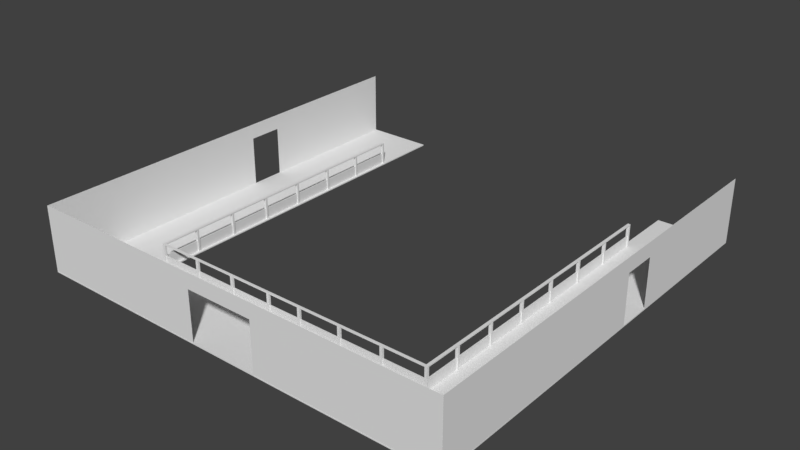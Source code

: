 # Source: Hall3F_BaseMesh_0.1.blend  (saved by Blender 2.78.0; exported with 4.5.12 LTS)
import bpy
from mathutils import Matrix  # noqa: F401  (used for matrix-valued properties, if any)

bpy.ops.wm.read_factory_settings(use_empty=True)
scene = bpy.context.scene
scene.name = 'Scene'

# ---- collections
col_collection_1 = bpy.data.collections.new('Collection 1'); scene.collection.children.link(col_collection_1)

# ---- materials (node trees are filled in below, after node groups)
mat_handrail3f_material = bpy.data.materials.new('Handrail3F_Material')
mat_handrail3f_material.alpha_threshold = 0.0
mat_handrail3f_material.use_transparent_shadow = False
mat_handrail3f_material.roughness = 0.5
mat_stairs3f_material = bpy.data.materials.new('Stairs3F_Material')
mat_stairs3f_material.alpha_threshold = 0.0
mat_stairs3f_material.use_transparent_shadow = False
mat_stairs3f_material.roughness = 0.5
mat_hall3fwallb_material = bpy.data.materials.new('Hall3FWallB_Material')
mat_hall3fwallb_material.alpha_threshold = 0.0
mat_hall3fwallb_material.use_transparent_shadow = False
mat_hall3fwallb_material.roughness = 0.5
mat_hall3fwallc_material = bpy.data.materials.new('Hall3FWallC_Material')
mat_hall3fwallc_material.alpha_threshold = 0.0
mat_hall3fwallc_material.use_transparent_shadow = False
mat_hall3fwallc_material.roughness = 0.5
mat_hall3fwalla_material = bpy.data.materials.new('Hall3FWallA_Material')
mat_hall3fwalla_material.alpha_threshold = 0.0
mat_hall3fwalla_material.use_transparent_shadow = False
mat_hall3fwalla_material.roughness = 0.5

# ---- material node trees

# ---- world
world_world = bpy.data.worlds.new('World'); scene.world = world_world
world_world.color = (0.05088, 0.05088, 0.05088)
world_world.use_sun_shadow = False
world_world.sun_shadow_jitter_overblur = 0.0
world_world.cycles.sampling_method = 'MANUAL'

# ---- meshes
me_plane_000 = bpy.data.meshes.new('Plane.000')
me_plane_000.from_pydata([(-6.95, -1.15, 3.05), (-6.825, -1.15, 3.05), (-6.95, -1.05, 3.05), (-6.825, -1.05, 3.05), (-6.95, -1.05, 4.05), (-6.95, -1.15, 4.05), (-6.825, -1.05, 4.05), (-6.825, -1.15, 4.05), (-6.95, -1.05, 4.1), (-6.95, -1.15, 4.1), (-6.825, -1.05, 4.1), (-6.825, -1.15, 4.1), (-6.825, -3.05, 3.05), (-6.95, -3.05, 3.05), (-6.825, -3.15, 3.05), (-6.95, -3.15, 3.05), (-6.825, -3.15, 4.05), (-6.825, -3.05, 4.05), (-6.95, -3.15, 4.05), (-6.95, -3.05, 4.05), (-6.825, -3.15, 4.1), (-6.825, -3.05, 4.1), (-6.95, -3.15, 4.1), (-6.95, -3.05, 4.1), (-6.867, -3.05, 3.05), (-6.908, -3.05, 3.05), (-6.867, -3.15, 3.05), (-6.908, -3.15, 3.05), (-6.867, -3.05, 4.05), (-6.908, -3.05, 4.05), (-6.867, -3.15, 4.05), (-2.775, -14.86, 3.55), (-2.9, -14.79, 4.1), (-6.908, -1.15, 3.05), (-6.867, -1.15, 3.05), (-2.775, -14.82, 3.55), (-6.908, -1.15, 4.05), (-6.867, -1.15, 4.05), (-2.9, -14.82, 3.05), (-2.9, -14.89, 4.1), (-2.9, -14.86, 3.05), (-6.825, -3.15, 3.55), (-6.95, -3.05, 3.55), (-6.825, -3.05, 3.55), (-6.867, -3.05, 3.55), (-6.908, -3.05, 3.55), (-6.95, -1.05, 3.55), (-6.825, -1.05, 3.55), (-6.825, -1.15, 3.55), (-6.95, -1.15, 3.55), (-6.908, -1.15, 3.55), (-6.867, -1.15, 3.55), (-2.9, -14.82, 4.05), (-4.8, -14.82, 3.55), (-4.8, -14.86, 3.55), (-2.775, -14.82, 4.05), (-2.775, -14.86, 4.05), (-4.8, -14.86, 4.05), (-4.8, -14.82, 4.05), (-4.8, -14.89, 3.55), (-4.925, -14.89, 3.55), (-6.825, -5.05, 3.05), (-6.95, -5.05, 3.05), (-6.825, -5.05, 4.05), (-6.95, -5.05, 4.05), (-6.825, -5.05, 4.1), (-6.95, -5.05, 4.1), (-6.867, -5.05, 3.05), (-6.908, -5.05, 3.05), (-6.867, -5.05, 4.05), (-6.908, -5.05, 4.05), (-4.8, -14.82, 3.05), (-4.8, -14.86, 3.05), (-6.908, -3.15, 4.05), (-2.9, -14.82, 3.55), (-6.95, -5.05, 3.55), (-6.825, -5.05, 3.55), (-6.867, -5.05, 3.55), (-6.908, -5.05, 3.55), (-6.95, -3.15, 3.55), (-6.908, -3.15, 3.55), (-6.867, -3.15, 3.55), (-4.925, -14.79, 4.1), (-4.8, -14.79, 4.1), (-4.8, -14.79, 4.05), (-4.925, -14.79, 3.05), (-4.8, -14.79, 3.05), (-6.95, -5.15, 3.05), (-6.825, -5.15, 3.05), (-6.95, -5.15, 4.05), (-6.825, -5.15, 4.05), (-6.95, -5.15, 4.1), (-6.825, -5.15, 4.1), (-6.825, -7.05, 3.05), (-6.95, -7.05, 3.05), (-6.825, -7.05, 4.05), (-6.95, -7.05, 4.05), (-6.825, -7.05, 4.1), (-6.95, -7.05, 4.1), (-6.867, -7.05, 3.05), (-6.908, -7.05, 3.05), (-6.867, -7.05, 4.05), (-6.908, -7.05, 4.05), (-4.925, -14.79, 4.05), (-6.908, -5.15, 3.05), (-6.867, -5.15, 3.05), (-6.908, -5.15, 4.05), (-6.867, -5.15, 4.05), (-4.925, -14.89, 4.05), (-6.95, -7.05, 3.55), (-6.825, -7.05, 3.55), (-6.867, -7.05, 3.55), (-6.908, -7.05, 3.55), (-6.825, -5.15, 3.55), (-6.95, -5.15, 3.55), (-6.908, -5.15, 3.55), (-6.867, -5.15, 3.55), (-6.95, -7.15, 3.05), (-6.825, -7.15, 3.05), (-6.95, -7.15, 4.05), (-6.825, -7.15, 4.05), (-6.95, -7.15, 4.1), (-6.825, -7.15, 4.1), (-6.825, -9.05, 3.05), (-6.95, -9.05, 3.05), (-6.825, -9.05, 4.05), (-6.95, -9.05, 4.05), (-6.825, -9.05, 4.1), (-6.95, -9.05, 4.1), (-6.867, -9.05, 3.05), (-6.908, -9.05, 3.05), (-6.867, -9.05, 4.05), (-6.908, -9.05, 4.05), (-4.925, -14.86, 4.05), (-6.908, -7.15, 3.05), (-6.867, -7.15, 3.05), (-6.908, -7.15, 4.05), (-6.867, -7.15, 4.05), (-4.925, -14.82, 4.05), (-6.95, -9.05, 3.55), (-6.825, -9.05, 3.55), (-6.867, -9.05, 3.55), (-6.908, -9.05, 3.55), (-6.825, -7.15, 3.55), (-6.95, -7.15, 3.55), (-6.908, -7.15, 3.55), (-6.867, -7.15, 3.55), (-6.95, -9.15, 3.05), (-6.825, -9.15, 3.05), (-6.95, -9.15, 4.05), (-6.825, -9.15, 4.05), (-6.95, -9.15, 4.1), (-6.825, -9.15, 4.1), (-6.825, -11.05, 3.05), (-6.95, -11.05, 3.05), (-6.825, -11.05, 4.05), (-6.95, -11.05, 4.05), (-6.825, -11.05, 4.1), (-6.95, -11.05, 4.1), (-6.867, -11.05, 3.05), (-6.908, -11.05, 3.05), (-6.867, -11.05, 4.05), (-6.908, -11.05, 4.05), (-4.925, -14.86, 3.05), (-4.925, -14.86, 3.55), (-6.908, -9.15, 3.05), (-6.867, -9.15, 3.05), (-6.908, -9.15, 4.05), (-6.867, -9.15, 4.05), (-4.925, -14.82, 3.05), (-6.95, -11.05, 3.55), (-6.825, -11.05, 3.55), (-6.867, -11.05, 3.55), (-6.908, -11.05, 3.55), (-6.825, -9.15, 3.55), (-6.95, -9.15, 3.55), (-6.908, -9.15, 3.55), (-6.867, -9.15, 3.55), (-6.95, -11.15, 3.05), (-6.825, -11.15, 3.05), (-6.95, -11.15, 4.05), (-6.825, -11.15, 4.05), (-6.95, -11.15, 4.1), (-6.825, -11.15, 4.1), (-6.825, -13.05, 3.05), (-6.95, -13.05, 3.05), (-6.825, -13.05, 4.05), (-6.95, -13.05, 4.05), (-6.825, -13.05, 4.1), (-6.95, -13.05, 4.1), (-6.867, -13.05, 3.05), (-6.908, -13.05, 3.05), (-6.867, -13.05, 4.05), (-6.908, -13.05, 4.05), (-6.825, -14.86, 3.05), (-6.825, -14.82, 3.05), (-6.908, -11.15, 3.05), (-6.867, -11.15, 3.05), (-6.908, -11.15, 4.05), (-6.867, -11.15, 4.05), (-6.95, -13.05, 3.55), (-6.825, -13.05, 3.55), (-6.867, -13.05, 3.55), (-6.908, -13.05, 3.55), (-6.825, -11.15, 3.55), (-6.95, -11.15, 3.55), (-6.908, -11.15, 3.55), (-6.867, -11.15, 3.55), (-6.95, -14.89, 3.55), (-6.825, -14.89, 3.55), (-6.825, -14.82, 4.05), (-6.825, -14.86, 4.05), (-6.95, -13.15, 3.05), (-6.825, -13.15, 3.05), (-6.95, -13.15, 4.05), (-6.825, -13.15, 4.05), (-6.95, -13.15, 4.1), (-6.825, -13.15, 4.1), (-6.825, -14.79, 3.05), (-6.95, -14.79, 3.05), (-6.825, -14.79, 4.05), (-6.95, -14.79, 4.05), (-6.825, -14.79, 4.1), (-6.95, -14.79, 4.1), (-6.867, -14.79, 3.05), (-6.908, -14.79, 3.05), (-6.867, -14.79, 4.05), (-6.908, -14.79, 4.05), (-6.825, -14.86, 3.55), (-6.825, -14.82, 3.55), (-6.908, -13.15, 3.05), (-6.867, -13.15, 3.05), (-6.908, -13.15, 4.05), (-6.867, -13.15, 4.05), (-6.95, -14.79, 3.55), (-6.825, -14.79, 3.55), (-6.867, -14.79, 3.55), (-6.908, -14.79, 3.55), (-6.825, -13.15, 3.55), (-6.95, -13.15, 3.55), (-6.908, -13.15, 3.55), (-6.867, -13.15, 3.55), (-6.825, -14.89, 4.1), (-6.95, -14.89, 4.1), (-6.825, -14.89, 4.05), (-6.95, -14.89, 4.05), (-6.825, -14.89, 3.05), (-6.95, -14.89, 3.05), (-4.925, -14.82, 3.55), (-4.925, -14.79, 3.55), (-4.8, -14.79, 3.55), (-4.8, -14.89, 4.1), (-4.925, -14.89, 4.1), (-4.8, -14.89, 4.05), (-4.8, -14.89, 3.05), (-4.925, -14.89, 3.05), (-2.9, -14.89, 3.55), (-2.775, -14.86, 3.05), (-2.775, -14.79, 4.1), (-2.9, -14.79, 3.05), (-2.775, -14.79, 3.05), (-2.9, -14.79, 4.05), (-2.9, -14.89, 4.05), (-2.9, -14.86, 4.05), (-0.875, -14.82, 4.05), (-0.875, -14.86, 3.05), (-0.875, -14.89, 4.1), (-2.9, -14.86, 3.55), (-0.875, -14.82, 3.05), (-2.9, -14.79, 3.55), (-2.775, -14.79, 3.55), (-0.875, -14.79, 4.1), (-2.775, -14.89, 4.05), (-2.775, -14.89, 3.05), (-2.9, -14.89, 3.05), (-2.775, -14.89, 3.55), (-2.775, -14.82, 3.05), (-0.875, -14.82, 3.55), (-2.775, -14.79, 4.05), (-2.775, -14.89, 4.1), (-0.875, -14.89, 3.55), (-0.875, -14.79, 3.05), (-0.875, -14.79, 4.05), (-0.875, -14.89, 4.05), (-0.875, -14.86, 4.05), (-0.875, -14.86, 3.55), (-0.875, -14.79, 3.55), (-0.875, -14.89, 3.05), (-0.75, -14.86, 3.55), (-0.75, -14.82, 3.55), (0.0, -14.82, 4.05), (0.0, -14.86, 3.05), (0.0, -14.89, 4.1), (0.0, -14.82, 3.05), (0.0, -14.79, 4.1), (-0.75, -14.86, 4.05), (-0.75, -14.82, 4.05), (-0.75, -14.89, 3.55), (-0.75, -14.82, 3.05), (-0.75, -14.86, 3.05), (0.0, -14.82, 3.55), (-0.75, -14.79, 4.1), (-0.75, -14.79, 4.05), (-0.75, -14.79, 3.05), (-0.75, -14.79, 3.55), (-0.75, -14.89, 4.1), (-0.75, -14.89, 4.05), (-0.75, -14.89, 3.05), (0.0, -14.79, 4.05), (0.0, -14.89, 4.05), (0.0, -14.86, 4.05), (0.0, -14.86, 3.55)], [], [(283, 306, 305, 266), (21, 11, 9, 23), (51, 48, 7, 37), (48, 47, 6, 7), (57, 58, 52, 263), (1, 3, 47, 48), (46, 49, 5, 4), (5, 9, 8, 4), (31, 257, 265, 285), (81, 41, 16, 30), (13, 15, 79, 42), (45, 42, 19, 29), (41, 43, 17, 16), (17, 21, 20, 16), (73, 30, 16, 20, 22, 18), (56, 55, 264, 284), (43, 44, 28, 17), (44, 45, 29, 28), (79, 80, 73, 18), (80, 81, 30, 73), (19, 18, 22, 23), (42, 79, 18, 19), (4, 6, 47, 46), (49, 50, 36, 5), (50, 51, 37, 36), (54, 72, 40, 267), (260, 259, 269, 270), (7, 6, 10, 11), (21, 23, 22, 20), (37, 28, 29, 36), (36, 29, 19, 5), (5, 19, 23, 9), (3, 2, 46, 47), (83, 251, 39, 32), (262, 256, 275, 272), (11, 21, 17, 7), (7, 17, 28, 37), (27, 26, 81, 80), (15, 27, 80, 79), (44, 51, 50, 45), (12, 24, 44, 43), (8, 10, 6, 4), (25, 13, 42, 45), (26, 14, 41, 81), (53, 54, 267, 74), (24, 34, 51, 44), (0, 33, 50, 49), (84, 83, 32, 261), (34, 1, 48, 51), (2, 0, 49, 46), (9, 11, 10, 8), (45, 50, 33, 25), (195, 229, 248, 169), (114, 89, 64, 75), (78, 75, 64, 70), (91, 92, 65, 66), (76, 77, 69, 63), (77, 78, 70, 69), (89, 91, 66, 64), (253, 57, 263, 262), (222, 223, 243, 242), (194, 228, 209, 246), (108, 60, 59, 253), (30, 69, 70, 73), (73, 70, 64, 18), (18, 64, 66, 22), (66, 65, 20, 22), (252, 108, 253, 251), (86, 85, 249, 250), (20, 65, 63, 16), (16, 63, 69, 30), (77, 81, 80, 78), (61, 67, 77, 76), (163, 255, 60, 164), (68, 62, 75, 78), (67, 26, 81, 77), (209, 208, 247, 246), (85, 169, 248, 249), (228, 194, 163, 164), (78, 80, 27, 68), (250, 84, 58, 53), (83, 84, 103, 82), (250, 249, 103, 84), (90, 63, 65, 92), (113, 76, 63, 90), (88, 61, 76, 113), (87, 114, 75, 62), (244, 211, 133, 108), (209, 244, 245, 208), (234, 208, 245, 221), (228, 211, 244, 209), (229, 228, 164, 248), (116, 113, 90, 107), (122, 97, 98, 121), (112, 109, 96, 102), (245, 243, 223, 221), (110, 111, 101, 95), (111, 112, 102, 101), (40, 274, 256, 267), (114, 115, 106, 89), (115, 116, 107, 106), (107, 101, 102, 106), (106, 102, 96, 89), (89, 96, 98, 91), (98, 97, 92, 91), (210, 220, 103, 138), (92, 97, 95, 90), (90, 95, 101, 107), (111, 116, 115, 112), (93, 99, 111, 110), (100, 94, 109, 112), (99, 105, 116, 111), (87, 104, 115, 114), (105, 88, 113, 116), (112, 115, 104, 100), (82, 252, 251, 83), (143, 110, 95, 120), (94, 117, 144, 109), (144, 119, 96, 109), (119, 121, 98, 96), (120, 95, 97, 122), (146, 143, 120, 137), (151, 152, 127, 128), (142, 139, 126, 132), (175, 149, 126, 139), (140, 141, 131, 125), (141, 142, 132, 131), (229, 210, 211, 228), (149, 151, 128, 126), (144, 145, 136, 119), (145, 146, 137, 136), (137, 131, 132, 136), (136, 132, 126, 119), (119, 126, 128, 121), (128, 127, 122, 121), (164, 60, 108, 133), (222, 242, 252, 82), (122, 127, 125, 120), (120, 125, 131, 137), (141, 146, 145, 142), (123, 129, 141, 140), (147, 175, 139, 124), (130, 124, 139, 142), (129, 135, 146, 141), (117, 134, 145, 144), (135, 118, 143, 146), (142, 145, 134, 130), (59, 60, 255, 254), (148, 123, 140, 174), (150, 125, 127, 152), (174, 140, 125, 150), (86, 250, 53, 71), (118, 93, 110, 143), (177, 174, 150, 168), (194, 195, 169, 163), (173, 170, 156, 162), (53, 58, 57, 54), (171, 172, 161, 155), (172, 173, 162, 161), (180, 182, 158, 156), (205, 180, 156, 170), (175, 176, 167, 149), (176, 177, 168, 167), (168, 161, 162, 167), (167, 162, 156, 149), (149, 156, 158, 151), (158, 157, 152, 151), (211, 210, 138, 133), (152, 157, 155, 150), (150, 155, 161, 168), (172, 177, 176, 173), (153, 159, 172, 171), (217, 188, 189, 216), (160, 154, 170, 173), (159, 166, 177, 172), (147, 165, 176, 175), (166, 148, 174, 177), (173, 176, 165, 160), (249, 248, 138, 103), (218, 235, 229, 195), (181, 155, 157, 183), (204, 171, 155, 181), (154, 178, 205, 170), (207, 204, 181, 199), (219, 247, 208, 234), (203, 200, 187, 193), (54, 57, 253, 59), (201, 202, 192, 186), (202, 203, 193, 192), (215, 186, 188, 217), (248, 164, 133, 138), (205, 206, 198, 180), (206, 207, 199, 198), (199, 192, 193, 198), (198, 193, 187, 180), (180, 187, 189, 182), (189, 188, 183, 182), (242, 244, 108, 252), (71, 53, 74, 38), (183, 188, 186, 181), (181, 186, 192, 199), (202, 207, 206, 203), (184, 190, 202, 201), (214, 216, 189, 187), (191, 185, 200, 203), (190, 197, 207, 202), (178, 196, 206, 205), (197, 179, 204, 207), (203, 206, 196, 191), (183, 157, 158, 182), (220, 222, 82, 103), (238, 201, 186, 215), (239, 214, 187, 200), (213, 184, 201, 238), (185, 212, 239, 200), (179, 153, 171, 204), (241, 238, 215, 233), (237, 234, 221, 227), (235, 236, 226, 220), (236, 237, 227, 226), (239, 240, 232, 214), (240, 241, 233, 232), (233, 226, 227, 232), (232, 227, 221, 214), (214, 221, 223, 216), (223, 222, 217, 216), (217, 222, 220, 215), (215, 220, 226, 233), (236, 241, 240, 237), (218, 224, 236, 235), (225, 219, 234, 237), (224, 231, 241, 236), (212, 230, 240, 239), (231, 213, 238, 241), (237, 240, 230, 225), (72, 54, 59, 254), (243, 245, 244, 242), (235, 220, 210, 229), (14, 12, 43, 41), (58, 84, 261, 52), (72, 71, 38, 40), (251, 253, 262, 39), (259, 38, 74, 269), (270, 278, 55, 35), (258, 32, 39, 279), (258, 279, 266, 271), (267, 256, 262, 263), (275, 256, 274, 273), (260, 270, 35, 276), (35, 55, 56, 31), (269, 74, 52, 261), (304, 286, 282, 302), (258, 278, 261, 32), (31, 56, 272, 275), (74, 267, 263, 52), (257, 31, 275, 273), (297, 306, 283, 280), (35, 31, 285, 277), (262, 272, 279, 39), (278, 258, 271, 282), (272, 56, 284, 283), (265, 287, 280, 285), (276, 35, 277, 268), (55, 278, 282, 264), (257, 276, 268, 265), (279, 272, 283, 266), (281, 268, 277, 286), (303, 281, 286, 304), (285, 280, 283, 284), (271, 266, 305, 301), (286, 277, 264, 282), (301, 302, 282, 271), (277, 285, 284, 264), (297, 280, 287, 307), (288, 299, 291, 311), (295, 296, 290, 310), (305, 292, 294, 301), (289, 288, 311, 300), (302, 301, 294, 308), (306, 295, 310, 309), (304, 302, 296, 289), (270, 269, 261, 278), (303, 304, 289, 298), (289, 296, 295, 288), (288, 295, 306, 297), (298, 289, 300, 293), (299, 288, 297, 307), (296, 302, 308, 290), (299, 298, 293, 291), (305, 306, 309, 292)])
_uv = me_plane_000.uv_layers.new(name='UVMap')
_uv.uv.foreach_set('vector', [0.2748, 0.5279, 0.9656, 0.9412, 0.9656, 0.9434, 0.2754, 0.5279, 0.2768, 0.5279, 0.2763, 0.5279, 0.2768, 0.5279, 0.2763, 0.5279, 0.9674, 0.9193, 0.9656, 0.9193, 0.9656, 0.9412, 0.9674, 0.9412, 0.256, 0.5279, 0.256, 0.5302, 0.2502, 0.5302, 0.2502, 0.5279, 0.2584, 0.5279, 0.2666, 0.5279, 0.2666, 0.5279, 0.2584, 0.5279, 0.2617, 0.5279, 0.2617, 0.5302, 0.256, 0.5302, 0.256, 0.5279, 0.269, 0.5302, 0.269, 0.5279, 0.2748, 0.5279, 0.2748, 0.5302, 0.2748, 0.5279, 0.2754, 0.5279, 0.2754, 0.5302, 0.2748, 0.5302, 0.2603, 0.5279, 0.2622, 0.5279, 0.2622, 0.5279, 0.2603, 0.5279, 0.9692, 0.6634, 0.971, 0.6634, 0.971, 0.6853, 0.9692, 0.6853, 0.2617, 0.5279, 0.2617, 0.5302, 0.256, 0.5302, 0.256, 0.5279, 0.9674, 0.9193, 0.9656, 0.9193, 0.9656, 0.9412, 0.9674, 0.9412, 0.269, 0.5302, 0.269, 0.5279, 0.2748, 0.5279, 0.2748, 0.5302, 0.2748, 0.5279, 0.2754, 0.5279, 0.2754, 0.5302, 0.2748, 0.5302, 0.9674, 0.6853, 0.9692, 0.6853, 0.971, 0.6853, 0.971, 0.6875, 0.9656, 0.6875, 0.9656, 0.6853, 0.2584, 0.5279, 0.2666, 0.5279, 0.2666, 0.5279, 0.2584, 0.5279, 0.971, 0.9193, 0.9692, 0.9193, 0.9692, 0.9412, 0.971, 0.9412, 0.9692, 0.9193, 0.9674, 0.9193, 0.9674, 0.9412, 0.9692, 0.9412, 0.9656, 0.6634, 0.9674, 0.6634, 0.9674, 0.6853, 0.9656, 0.6853, 0.9674, 0.6634, 0.9692, 0.6634, 0.9692, 0.6853, 0.9674, 0.6853, 0.9656, 0.9412, 0.9656, 0.6853, 0.2768, 0.5302, 0.9656, 0.9434, 0.256, 0.5279, 0.256, 0.5302, 0.2502, 0.5302, 0.2502, 0.5279, 0.971, 0.6853, 0.9656, 0.6853, 0.9656, 0.6634, 0.971, 0.6634, 0.971, 0.9193, 0.9692, 0.9193, 0.9692, 0.9412, 0.971, 0.9412, 0.9692, 0.9193, 0.9674, 0.9193, 0.9674, 0.9412, 0.9692, 0.9412, 0.2603, 0.5279, 0.2622, 0.5279, 0.2622, 0.5279, 0.2603, 0.5279, 0.971, 0.8974, 0.9656, 0.8974, 0.9656, 0.9193, 0.971, 0.9193, 0.9656, 0.9412, 0.9656, 0.6853, 0.2768, 0.5302, 0.9656, 0.9434, 0.2754, 0.5279, 0.2768, 0.5279, 0.2768, 0.5302, 0.2754, 0.5302, 0.9692, 0.9412, 0.9674, 0.9412, 0.9692, 0.9412, 0.9674, 0.9412, 0.9674, 0.9412, 0.9656, 0.9412, 0.971, 0.9412, 0.9692, 0.9412, 0.9656, 0.9412, 0.9656, 0.9434, 0.2754, 0.5279, 0.2748, 0.5279, 0.9656, 0.6415, 0.971, 0.6415, 0.971, 0.6634, 0.9656, 0.6634, 0.2754, 0.5279, 0.2768, 0.5279, 0.2768, 0.5279, 0.2754, 0.5279, 0.971, 0.9412, 0.971, 0.9193, 0.9656, 0.9193, 0.9656, 0.9412, 0.2754, 0.5279, 0.2748, 0.5279, 0.9656, 0.9412, 0.9656, 0.9434, 0.971, 0.9412, 0.9692, 0.9412, 0.9674, 0.9412, 0.9656, 0.9412, 0.9674, 0.6415, 0.9692, 0.6415, 0.9692, 0.6634, 0.9674, 0.6634, 0.9656, 0.6415, 0.9674, 0.6415, 0.9674, 0.6634, 0.9656, 0.6634, 0.9674, 0.9193, 0.9692, 0.9193, 0.9674, 0.9193, 0.9692, 0.9193, 0.971, 0.8974, 0.9692, 0.8974, 0.9692, 0.9193, 0.971, 0.9193, 0.971, 0.6875, 0.9656, 0.6875, 0.9656, 0.6853, 0.971, 0.6853, 0.9674, 0.8974, 0.9656, 0.8974, 0.9656, 0.9193, 0.9674, 0.9193, 0.9692, 0.6415, 0.971, 0.6415, 0.971, 0.6634, 0.9692, 0.6634, 0.2646, 0.5279, 0.2603, 0.5279, 0.2603, 0.5279, 0.2646, 0.5279, 0.9674, 0.8974, 0.9674, 0.9193, 0.9692, 0.9193, 0.9692, 0.8974, 0.971, 0.8974, 0.9692, 0.8974, 0.9692, 0.9193, 0.971, 0.9193, 0.9656, 0.9412, 0.971, 0.9412, 0.971, 0.9412, 0.9656, 0.9412, 0.9674, 0.8974, 0.9656, 0.8974, 0.9656, 0.9193, 0.9674, 0.9193, 0.2632, 0.5302, 0.2632, 0.5279, 0.269, 0.5279, 0.269, 0.5302, 0.2754, 0.5279, 0.2768, 0.5279, 0.2768, 0.5302, 0.2754, 0.5302, 0.9692, 0.9193, 0.9692, 0.8974, 0.9674, 0.8974, 0.9674, 0.9193, 0.2627, 0.5279, 0.2646, 0.5279, 0.2646, 0.5279, 0.2627, 0.5279, 0.269, 0.5279, 0.2748, 0.5279, 0.2502, 0.5279, 0.256, 0.5279, 0.9674, 0.9193, 0.9656, 0.9193, 0.9656, 0.9412, 0.9674, 0.9412, 0.2754, 0.5279, 0.2768, 0.5279, 0.2754, 0.5279, 0.2768, 0.5279, 0.971, 0.9193, 0.9692, 0.9193, 0.9692, 0.9412, 0.971, 0.9412, 0.9692, 0.9193, 0.9674, 0.9193, 0.9674, 0.9412, 0.9692, 0.9412, 0.2748, 0.5279, 0.2754, 0.5279, 0.9656, 0.9434, 0.9656, 0.9412, 0.2502, 0.5279, 0.2584, 0.5279, 0.2584, 0.5279, 0.2502, 0.5279, 0.2754, 0.5279, 0.2768, 0.5279, 0.2754, 0.5279, 0.2768, 0.5279, 0.2622, 0.5279, 0.2603, 0.5279, 0.256, 0.5279, 0.2617, 0.5279, 0.971, 0.9412, 0.971, 0.9193, 0.9656, 0.9193, 0.9656, 0.9412, 0.9692, 0.9412, 0.9674, 0.9412, 0.9692, 0.9412, 0.9674, 0.9412, 0.9674, 0.9412, 0.9656, 0.9412, 0.971, 0.9412, 0.9692, 0.9412, 0.9656, 0.9412, 0.9656, 0.9434, 0.2754, 0.5279, 0.2748, 0.5279, 0.2763, 0.5279, 0.2768, 0.5279, 0.2763, 0.5279, 0.2768, 0.5279, 0.2754, 0.5279, 0.2748, 0.5279, 0.9656, 0.9412, 0.9656, 0.9434, 0.971, 0.8974, 0.9656, 0.8974, 0.9656, 0.9193, 0.971, 0.9193, 0.2754, 0.5279, 0.2748, 0.5279, 0.9656, 0.9412, 0.9656, 0.9434, 0.971, 0.9412, 0.9692, 0.9412, 0.9674, 0.9412, 0.9656, 0.9412, 0.9674, 0.9193, 0.9692, 0.9193, 0.9674, 0.9193, 0.9692, 0.9193, 0.971, 0.8974, 0.9692, 0.8974, 0.9692, 0.9193, 0.971, 0.9193, 0.2627, 0.5279, 0.2632, 0.5279, 0.269, 0.5279, 0.2646, 0.5279, 0.9674, 0.8974, 0.9656, 0.8974, 0.9656, 0.9193, 0.9674, 0.9193, 0.9674, 0.8974, 0.9674, 0.9193, 0.9692, 0.9193, 0.9692, 0.8974, 0.9656, 0.9193, 0.971, 0.9193, 0.971, 0.8974, 0.9656, 0.8974, 0.2617, 0.5279, 0.2622, 0.5279, 0.2603, 0.5279, 0.256, 0.5279, 0.2603, 0.5279, 0.2622, 0.5279, 0.2622, 0.5279, 0.2603, 0.5279, 0.9692, 0.9193, 0.9692, 0.8974, 0.9674, 0.8974, 0.9674, 0.9193, 0.269, 0.5279, 0.2748, 0.5279, 0.2666, 0.5279, 0.2646, 0.5279, 0.971, 0.9412, 0.9656, 0.9412, 0.2768, 0.5279, 0.2754, 0.5279, 0.971, 0.9193, 0.9656, 0.9193, 0.9656, 0.9412, 0.971, 0.9412, 0.9656, 0.9412, 0.2748, 0.5279, 0.2754, 0.5279, 0.9656, 0.9434, 0.256, 0.5279, 0.269, 0.5279, 0.2748, 0.5279, 0.2502, 0.5279, 0.2617, 0.5279, 0.2632, 0.5279, 0.269, 0.5279, 0.256, 0.5279, 0.2632, 0.5279, 0.269, 0.5279, 0.256, 0.5279, 0.2617, 0.5279, 0.2502, 0.5279, 0.2584, 0.5279, 0.2584, 0.5279, 0.2502, 0.5279, 0.9656, 0.9193, 0.9656, 0.9412, 0.971, 0.9412, 0.971, 0.9193, 0.256, 0.5279, 0.269, 0.5279, 0.2748, 0.5279, 0.2502, 0.5279, 0.2603, 0.5279, 0.2584, 0.5279, 0.2502, 0.5279, 0.256, 0.5279, 0.2646, 0.5279, 0.2603, 0.5279, 0.2603, 0.5279, 0.2646, 0.5279, 0.9674, 0.9193, 0.9656, 0.9193, 0.9656, 0.9412, 0.9674, 0.9412, 0.2768, 0.5279, 0.2754, 0.5279, 0.2768, 0.5279, 0.2754, 0.5279, 0.9674, 0.9193, 0.9656, 0.9193, 0.9656, 0.9412, 0.9674, 0.9412, 0.2748, 0.5279, 0.2754, 0.5279, 0.9656, 0.9434, 0.9656, 0.9412, 0.971, 0.9193, 0.9692, 0.9193, 0.9692, 0.9412, 0.971, 0.9412, 0.9692, 0.9193, 0.9674, 0.9193, 0.9674, 0.9412, 0.9692, 0.9412, 0.2627, 0.5279, 0.2632, 0.5279, 0.269, 0.5279, 0.2646, 0.5279, 0.971, 0.9193, 0.9692, 0.9193, 0.9692, 0.9412, 0.971, 0.9412, 0.9692, 0.9193, 0.9674, 0.9193, 0.9674, 0.9412, 0.9692, 0.9412, 0.9692, 0.9412, 0.9674, 0.9412, 0.9692, 0.9412, 0.9674, 0.9412, 0.9674, 0.9412, 0.9656, 0.9412, 0.971, 0.9412, 0.9692, 0.9412, 0.9656, 0.9412, 0.9656, 0.9434, 0.2754, 0.5279, 0.2748, 0.5279, 0.2763, 0.5279, 0.2768, 0.5279, 0.2763, 0.5279, 0.2768, 0.5279, 0.2666, 0.5279, 0.2748, 0.5279, 0.2748, 0.5279, 0.2666, 0.5279, 0.2754, 0.5279, 0.2748, 0.5279, 0.9656, 0.9412, 0.9656, 0.9434, 0.971, 0.9412, 0.9692, 0.9412, 0.9674, 0.9412, 0.9656, 0.9412, 0.9674, 0.9193, 0.9692, 0.9193, 0.9674, 0.9193, 0.9692, 0.9193, 0.971, 0.8974, 0.9692, 0.8974, 0.9692, 0.9193, 0.971, 0.9193, 0.9674, 0.8974, 0.9656, 0.8974, 0.9656, 0.9193, 0.9674, 0.9193, 0.9674, 0.8974, 0.9674, 0.9193, 0.9692, 0.9193, 0.9692, 0.8974, 0.971, 0.8974, 0.9692, 0.8974, 0.9692, 0.9193, 0.971, 0.9193, 0.9674, 0.8974, 0.9656, 0.8974, 0.9656, 0.9193, 0.9674, 0.9193, 0.9692, 0.9193, 0.9692, 0.8974, 0.9674, 0.8974, 0.9674, 0.9193, 0.2768, 0.5279, 0.2754, 0.5279, 0.2768, 0.5279, 0.2754, 0.5279, 0.256, 0.5279, 0.269, 0.5279, 0.2748, 0.5279, 0.2502, 0.5279, 0.2617, 0.5279, 0.2632, 0.5279, 0.269, 0.5279, 0.256, 0.5279, 0.269, 0.5279, 0.2748, 0.5279, 0.2502, 0.5279, 0.256, 0.5279, 0.2748, 0.5279, 0.2754, 0.5279, 0.9656, 0.9434, 0.9656, 0.9412, 0.9656, 0.9412, 0.2748, 0.5279, 0.2754, 0.5279, 0.9656, 0.9434, 0.9674, 0.9193, 0.9656, 0.9193, 0.9656, 0.9412, 0.9674, 0.9412, 0.2754, 0.5279, 0.2768, 0.5279, 0.2754, 0.5279, 0.2768, 0.5279, 0.9674, 0.9193, 0.9656, 0.9193, 0.9656, 0.9412, 0.9674, 0.9412, 0.269, 0.5279, 0.2748, 0.5279, 0.2502, 0.5279, 0.256, 0.5279, 0.971, 0.9193, 0.9692, 0.9193, 0.9692, 0.9412, 0.971, 0.9412, 0.9692, 0.9193, 0.9674, 0.9193, 0.9674, 0.9412, 0.9692, 0.9412, 0.2646, 0.5279, 0.2666, 0.5279, 0.2584, 0.5279, 0.2603, 0.5279, 0.2748, 0.5279, 0.2754, 0.5279, 0.9656, 0.9434, 0.9656, 0.9412, 0.971, 0.9193, 0.9692, 0.9193, 0.9692, 0.9412, 0.971, 0.9412, 0.9692, 0.9193, 0.9674, 0.9193, 0.9674, 0.9412, 0.9692, 0.9412, 0.9692, 0.9412, 0.9674, 0.9412, 0.9692, 0.9412, 0.9674, 0.9412, 0.9674, 0.9412, 0.9656, 0.9412, 0.971, 0.9412, 0.9692, 0.9412, 0.9656, 0.9412, 0.9656, 0.9434, 0.2754, 0.5279, 0.2748, 0.5279, 0.2763, 0.5279, 0.2768, 0.5279, 0.2763, 0.5279, 0.2768, 0.5279, 0.2646, 0.5279, 0.269, 0.5279, 0.2748, 0.5279, 0.2666, 0.5279, 0.2754, 0.5279, 0.2768, 0.5279, 0.2768, 0.5279, 0.2754, 0.5279, 0.2754, 0.5279, 0.2748, 0.5279, 0.9656, 0.9412, 0.9656, 0.9434, 0.971, 0.9412, 0.9692, 0.9412, 0.9674, 0.9412, 0.9656, 0.9412, 0.9674, 0.9193, 0.9692, 0.9193, 0.9674, 0.9193, 0.9692, 0.9193, 0.971, 0.8974, 0.9692, 0.8974, 0.9692, 0.9193, 0.971, 0.9193, 0.2632, 0.5279, 0.269, 0.5279, 0.256, 0.5279, 0.2617, 0.5279, 0.9674, 0.8974, 0.9656, 0.8974, 0.9656, 0.9193, 0.9674, 0.9193, 0.9674, 0.8974, 0.9674, 0.9193, 0.9692, 0.9193, 0.9692, 0.8974, 0.971, 0.8974, 0.9692, 0.8974, 0.9692, 0.9193, 0.971, 0.9193, 0.9674, 0.8974, 0.9656, 0.8974, 0.9656, 0.9193, 0.9674, 0.9193, 0.9692, 0.9193, 0.9692, 0.8974, 0.9674, 0.8974, 0.9674, 0.9193, 0.9656, 0.9193, 0.971, 0.9193, 0.971, 0.8974, 0.9656, 0.8974, 0.2617, 0.5279, 0.2632, 0.5279, 0.269, 0.5279, 0.256, 0.5279, 0.9656, 0.9412, 0.2748, 0.5279, 0.2754, 0.5279, 0.9656, 0.9434, 0.256, 0.5279, 0.269, 0.5279, 0.2748, 0.5279, 0.2502, 0.5279, 0.2632, 0.5279, 0.269, 0.5279, 0.2646, 0.5279, 0.2627, 0.5279, 0.2617, 0.5279, 0.2632, 0.5279, 0.269, 0.5279, 0.256, 0.5279, 0.9674, 0.9193, 0.9656, 0.9193, 0.9656, 0.9412, 0.9674, 0.9412, 0.0, 0.0, 0.0, 0.0, 0.0, 0.0, 0.0, 0.0, 0.9674, 0.9193, 0.9656, 0.9193, 0.9656, 0.9412, 0.9674, 0.9412, 0.2646, 0.5279, 0.2666, 0.5279, 0.2584, 0.5279, 0.2603, 0.5279, 0.971, 0.9193, 0.9692, 0.9193, 0.9692, 0.9412, 0.971, 0.9412, 0.9692, 0.9193, 0.9674, 0.9193, 0.9674, 0.9412, 0.9692, 0.9412, 0.2748, 0.5279, 0.2754, 0.5279, 0.9656, 0.9434, 0.9656, 0.9412, 0.269, 0.5279, 0.2748, 0.5279, 0.2502, 0.5279, 0.256, 0.5279, 0.971, 0.9193, 0.9692, 0.9193, 0.9692, 0.9412, 0.971, 0.9412, 0.9692, 0.9193, 0.9674, 0.9193, 0.9674, 0.9412, 0.9692, 0.9412, 0.9692, 0.9412, 0.9674, 0.9412, 0.9692, 0.9412, 0.9674, 0.9412, 0.9674, 0.9412, 0.9656, 0.9412, 0.971, 0.9412, 0.9692, 0.9412, 0.9656, 0.9412, 0.9656, 0.9434, 0.2754, 0.5279, 0.2748, 0.5279, 0.2763, 0.5279, 0.2768, 0.5279, 0.2763, 0.5279, 0.2768, 0.5279, 0.2584, 0.5279, 0.2666, 0.5279, 0.2666, 0.5279, 0.2584, 0.5279, 0.2754, 0.5279, 0.2748, 0.5279, 0.9656, 0.9412, 0.9656, 0.9434, 0.971, 0.9412, 0.9692, 0.9412, 0.9674, 0.9412, 0.9656, 0.9412, 0.9674, 0.9193, 0.9692, 0.9193, 0.9674, 0.9193, 0.9692, 0.9193, 0.971, 0.8974, 0.9692, 0.8974, 0.9692, 0.9193, 0.971, 0.9193, 0.2768, 0.5279, 0.2754, 0.5279, 0.2768, 0.5279, 0.2754, 0.5279, 0.9674, 0.8974, 0.9656, 0.8974, 0.9656, 0.9193, 0.9674, 0.9193, 0.9674, 0.8974, 0.9674, 0.9193, 0.9692, 0.9193, 0.9692, 0.8974, 0.971, 0.8974, 0.9692, 0.8974, 0.9692, 0.9193, 0.971, 0.9193, 0.9674, 0.8974, 0.9656, 0.8974, 0.9656, 0.9193, 0.9674, 0.9193, 0.9692, 0.9193, 0.9692, 0.8974, 0.9674, 0.8974, 0.9674, 0.9193, 0.256, 0.5279, 0.2603, 0.5279, 0.2584, 0.5279, 0.2502, 0.5279, 0.2632, 0.5279, 0.269, 0.5279, 0.2646, 0.5279, 0.2627, 0.5279, 0.9656, 0.9412, 0.2748, 0.5279, 0.2754, 0.5279, 0.9656, 0.9434, 0.256, 0.5279, 0.269, 0.5279, 0.2748, 0.5279, 0.2502, 0.5279, 0.2617, 0.5279, 0.2632, 0.5279, 0.269, 0.5279, 0.256, 0.5279, 0.9674, 0.9193, 0.9656, 0.9193, 0.9656, 0.9412, 0.9674, 0.9412, 0.2617, 0.5279, 0.2632, 0.5279, 0.269, 0.5279, 0.256, 0.5279, 0.9674, 0.9193, 0.9656, 0.9193, 0.9656, 0.9412, 0.9674, 0.9412, 0.2603, 0.5279, 0.2584, 0.5279, 0.2502, 0.5279, 0.256, 0.5279, 0.971, 0.9193, 0.9692, 0.9193, 0.9692, 0.9412, 0.971, 0.9412, 0.9692, 0.9193, 0.9674, 0.9193, 0.9674, 0.9412, 0.9692, 0.9412, 0.9656, 0.9412, 0.2748, 0.5279, 0.2754, 0.5279, 0.9656, 0.9434, 0.2603, 0.5279, 0.2646, 0.5279, 0.2666, 0.5279, 0.2584, 0.5279, 0.971, 0.9193, 0.9692, 0.9193, 0.9692, 0.9412, 0.971, 0.9412, 0.9692, 0.9193, 0.9674, 0.9193, 0.9674, 0.9412, 0.9692, 0.9412, 0.9692, 0.9412, 0.9674, 0.9412, 0.9692, 0.9412, 0.9674, 0.9412, 0.9674, 0.9412, 0.9656, 0.9412, 0.971, 0.9412, 0.9692, 0.9412, 0.9656, 0.9412, 0.9656, 0.9434, 0.2754, 0.5279, 0.2748, 0.5279, 0.2763, 0.5279, 0.2768, 0.5279, 0.2763, 0.5279, 0.2768, 0.5279, 0.9656, 0.9434, 0.9656, 0.9412, 0.9656, 0.9412, 0.9656, 0.9434, 0.2627, 0.5279, 0.2646, 0.5279, 0.2646, 0.5279, 0.2627, 0.5279, 0.2754, 0.5279, 0.2748, 0.5279, 0.9656, 0.9412, 0.9656, 0.9434, 0.971, 0.9412, 0.9692, 0.9412, 0.9674, 0.9412, 0.9656, 0.9412, 0.9674, 0.9193, 0.9692, 0.9193, 0.9674, 0.9193, 0.9692, 0.9193, 0.971, 0.8974, 0.9692, 0.8974, 0.9692, 0.9193, 0.971, 0.9193, 0.2748, 0.5279, 0.2754, 0.5279, 0.9656, 0.9434, 0.9656, 0.9412, 0.9674, 0.8974, 0.9656, 0.8974, 0.9656, 0.9193, 0.9674, 0.9193, 0.9674, 0.8974, 0.9674, 0.9193, 0.9692, 0.9193, 0.9692, 0.8974, 0.971, 0.8974, 0.9692, 0.8974, 0.9692, 0.9193, 0.971, 0.9193, 0.9674, 0.8974, 0.9656, 0.8974, 0.9656, 0.9193, 0.9674, 0.9193, 0.9692, 0.9193, 0.9692, 0.8974, 0.9674, 0.8974, 0.9674, 0.9193, 0.2768, 0.5279, 0.2754, 0.5279, 0.2768, 0.5279, 0.2754, 0.5279, 0.9656, 0.9412, 0.2748, 0.5279, 0.2748, 0.5279, 0.9656, 0.9412, 0.256, 0.5279, 0.269, 0.5279, 0.2748, 0.5279, 0.2502, 0.5279, 0.269, 0.5279, 0.2748, 0.5279, 0.2502, 0.5279, 0.256, 0.5279, 0.2617, 0.5279, 0.2632, 0.5279, 0.269, 0.5279, 0.256, 0.5279, 0.2617, 0.5279, 0.2632, 0.5279, 0.269, 0.5279, 0.256, 0.5279, 0.2617, 0.5279, 0.2632, 0.5279, 0.269, 0.5279, 0.256, 0.5279, 0.9674, 0.9193, 0.9656, 0.9193, 0.9656, 0.9412, 0.9674, 0.9412, 0.9674, 0.9193, 0.9656, 0.9193, 0.9656, 0.9412, 0.9674, 0.9412, 0.971, 0.9193, 0.9692, 0.9193, 0.9692, 0.9412, 0.971, 0.9412, 0.9692, 0.9193, 0.9674, 0.9193, 0.9674, 0.9412, 0.9692, 0.9412, 0.971, 0.9193, 0.9692, 0.9193, 0.9692, 0.9412, 0.971, 0.9412, 0.9692, 0.9193, 0.9674, 0.9193, 0.9674, 0.9412, 0.9692, 0.9412, 0.9692, 0.9412, 0.9674, 0.9412, 0.9692, 0.9412, 0.9674, 0.9412, 0.9674, 0.9412, 0.9656, 0.9412, 0.971, 0.9412, 0.9692, 0.9412, 0.9656, 0.9412, 0.9656, 0.9434, 0.2754, 0.5279, 0.2748, 0.5279, 0.2763, 0.5279, 0.2768, 0.5279, 0.2763, 0.5279, 0.2768, 0.5279, 0.2754, 0.5279, 0.2748, 0.5279, 0.9656, 0.9412, 0.9656, 0.9434, 0.971, 0.9412, 0.9692, 0.9412, 0.9674, 0.9412, 0.9656, 0.9412, 0.9674, 0.9193, 0.9692, 0.9193, 0.9674, 0.9193, 0.9692, 0.9193, 0.971, 0.8974, 0.9692, 0.8974, 0.9692, 0.9193, 0.971, 0.9193, 0.9674, 0.8974, 0.9656, 0.8974, 0.9656, 0.9193, 0.9674, 0.9193, 0.9674, 0.8974, 0.9674, 0.9193, 0.9692, 0.9193, 0.9692, 0.8974, 0.971, 0.8974, 0.9692, 0.8974, 0.9692, 0.9193, 0.971, 0.9193, 0.9674, 0.8974, 0.9656, 0.8974, 0.9656, 0.9193, 0.9674, 0.9193, 0.9692, 0.9193, 0.9692, 0.8974, 0.9674, 0.8974, 0.9674, 0.9193, 0.2622, 0.5279, 0.2603, 0.5279, 0.256, 0.5279, 0.2617, 0.5279, 0.2754, 0.5279, 0.2748, 0.5279, 0.9656, 0.9412, 0.9656, 0.9434, 0.269, 0.5279, 0.2748, 0.5279, 0.2666, 0.5279, 0.2646, 0.5279, 0.2632, 0.5302, 0.2632, 0.5279, 0.269, 0.5279, 0.269, 0.5302, 0.2666, 0.5279, 0.2748, 0.5279, 0.2748, 0.5279, 0.2666, 0.5279, 0.0, 0.0, 0.0, 0.0, 0.0, 0.0, 0.0, 0.0, 0.9656, 0.9434, 0.9656, 0.9412, 0.9656, 0.9412, 0.9656, 0.9434, 0.2617, 0.5279, 0.2622, 0.5279, 0.2603, 0.5279, 0.256, 0.5279, 0.269, 0.5279, 0.2748, 0.5279, 0.2666, 0.5279, 0.2646, 0.5279, 0.2754, 0.5279, 0.2768, 0.5279, 0.2754, 0.5279, 0.2768, 0.5279, 0.2754, 0.5279, 0.2768, 0.5279, 0.2768, 0.5279, 0.2754, 0.5279, 0.2646, 0.5279, 0.269, 0.5279, 0.2748, 0.5279, 0.2666, 0.5279, 0.9656, 0.9193, 0.971, 0.9193, 0.971, 0.8974, 0.9656, 0.8974, 0.2632, 0.5279, 0.269, 0.5279, 0.2646, 0.5279, 0.2627, 0.5279, 0.2646, 0.5279, 0.2666, 0.5279, 0.2584, 0.5279, 0.2603, 0.5279, 0.256, 0.5279, 0.2603, 0.5279, 0.2584, 0.5279, 0.2502, 0.5279, 0.971, 0.9193, 0.9656, 0.9193, 0.9656, 0.9412, 0.971, 0.9412, 0.971, 0.9412, 0.9656, 0.9412, 0.2768, 0.5279, 0.2754, 0.5279, 0.2603, 0.5279, 0.2584, 0.5279, 0.2502, 0.5279, 0.256, 0.5279, 0.2603, 0.5279, 0.2646, 0.5279, 0.2666, 0.5279, 0.2584, 0.5279, 0.2622, 0.5279, 0.2603, 0.5279, 0.256, 0.5279, 0.2617, 0.5279, 0.9656, 0.9193, 0.9656, 0.9412, 0.971, 0.9412, 0.971, 0.9193, 0.2646, 0.5279, 0.2603, 0.5279, 0.2603, 0.5279, 0.2646, 0.5279, 0.2748, 0.5279, 0.9656, 0.9412, 0.9656, 0.9434, 0.2754, 0.5279, 0.9656, 0.9412, 0.971, 0.9412, 0.971, 0.9412, 0.9656, 0.9412, 0.2502, 0.5279, 0.2584, 0.5279, 0.2584, 0.5279, 0.2502, 0.5279, 0.2627, 0.5279, 0.2632, 0.5279, 0.269, 0.5279, 0.2646, 0.5279, 0.2627, 0.5279, 0.2646, 0.5279, 0.2646, 0.5279, 0.2627, 0.5279, 0.2666, 0.5279, 0.2748, 0.5279, 0.2748, 0.5279, 0.2666, 0.5279, 0.0, 0.0, 0.0, 0.0, 0.0, 0.0, 0.0, 0.0, 0.9656, 0.9434, 0.9656, 0.9412, 0.9656, 0.9412, 0.9656, 0.9434, 0.2617, 0.5279, 0.2622, 0.5279, 0.2603, 0.5279, 0.256, 0.5279, 0.971, 0.8974, 0.9656, 0.8974, 0.9656, 0.9193, 0.971, 0.9193, 0.2646, 0.5279, 0.269, 0.5279, 0.2748, 0.5279, 0.2666, 0.5279, 0.2768, 0.5279, 0.2754, 0.5279, 0.2768, 0.5279, 0.2754, 0.5279, 0.256, 0.5279, 0.2603, 0.5279, 0.2584, 0.5279, 0.2502, 0.5279, 0.971, 0.9412, 0.9656, 0.9412, 0.2768, 0.5279, 0.2754, 0.5279, 0.2603, 0.5279, 0.2646, 0.5279, 0.2666, 0.5279, 0.2584, 0.5279, 0.9656, 0.9193, 0.971, 0.9193, 0.971, 0.8974, 0.9656, 0.8974, 0.2603, 0.5279, 0.2622, 0.5279, 0.2622, 0.5279, 0.2603, 0.5279, 0.2584, 0.5279, 0.2666, 0.5279, 0.2666, 0.5279, 0.2584, 0.5279, 0.2768, 0.5279, 0.2768, 0.5279, 0.2754, 0.5279, 0.2754, 0.5279, 0.2646, 0.5279, 0.2603, 0.5279, 0.2603, 0.5279, 0.2646, 0.5279, 0.9656, 0.9412, 0.971, 0.9412, 0.971, 0.9412, 0.9656, 0.9412, 0.2502, 0.5279, 0.2584, 0.5279, 0.2584, 0.5279, 0.2502, 0.5279, 0.269, 0.5279, 0.2748, 0.5279, 0.2666, 0.5279, 0.2646, 0.5279, 0.971, 0.9193, 0.9656, 0.9193, 0.9656, 0.9412, 0.971, 0.9412, 0.2632, 0.5279, 0.269, 0.5279, 0.2646, 0.5279, 0.2627, 0.5279, 0.2646, 0.5279, 0.2666, 0.5279, 0.2584, 0.5279, 0.2603, 0.5279, 0.2603, 0.5279, 0.2584, 0.5279, 0.2502, 0.5279, 0.256, 0.5279, 0.2627, 0.5279, 0.2646, 0.5279, 0.2646, 0.5279, 0.2627, 0.5279, 0.2622, 0.5279, 0.2603, 0.5279, 0.256, 0.5279, 0.2617, 0.5279, 0.2666, 0.5279, 0.2748, 0.5279, 0.2748, 0.5279, 0.2666, 0.5279, 0.0, 0.0, 0.0, 0.0, 0.0, 0.0, 0.0, 0.0, 0.9656, 0.9434, 0.9656, 0.9412, 0.9656, 0.9412, 0.9656, 0.9434])
me_plane_000.materials.append(mat_handrail3f_material)
me_plane_000.use_remesh_preserve_volume = False
me_plane_000.use_remesh_preserve_attributes = False
me_plane_000.use_mirror_vertex_groups = False
me_plane_000.update()
me_plane_002 = bpy.data.meshes.new('Plane.002')
me_plane_002.from_pydata([(0.0, -14.75, 3.0), (-10.0, -14.75, 3.0), (-6.75, -14.75, 3.0), (-10.0, -18.0, 3.0), (-6.75, -18.0, 3.0), (-6.75, 2.0, 3.0), (-6.75, 2.0, 3.05), (-10.0, 2.0, 3.05), (-6.75, -18.0, 3.05), (-10.0, -18.0, 3.05), (-6.75, -14.75, 3.05), (-10.0, -14.75, 3.05), (0.0, -18.0, 3.05), (0.0, -14.75, 3.05), (-10.0, 2.0, 3.0), (0.0, -18.0, 3.0), (-10.0, -1.25, 3.05), (-6.75, -1.25, 3.05), (-10.0, -1.25, 3.0), (-6.75, -1.25, 3.0)], [], [(4, 2, 0, 15), (1, 2, 4, 3), (16, 11, 10, 17), (16, 18, 1, 11), (11, 9, 8, 10), (8, 12, 13, 10), (8, 9, 3, 4), (18, 19, 2, 1), (9, 11, 1, 3), (10, 13, 0, 2), (12, 8, 4, 15), (7, 6, 5, 14), (17, 10, 2, 19), (6, 17, 19, 5), (14, 5, 19, 18), (7, 14, 18, 16), (7, 16, 17, 6)])
me_plane_002.materials.append(mat_stairs3f_material)
me_plane_002.use_remesh_preserve_volume = False
me_plane_002.use_remesh_preserve_attributes = False
me_plane_002.use_mirror_vertex_groups = False
me_plane_002.update()
me_plane_011 = bpy.data.meshes.new('Plane.011')
me_plane_011.from_pydata([(9.866, -0.005, -1.525), (9.866, 0.005, -1.525), (9.866, 0.005, 1.475), (9.866, -0.005, 1.475), (-10.12, 0.005001, -1.525), (-10.12, 0.005001, 1.475), (-10.12, -0.004999, -1.525), (-10.12, -0.004999, 1.475), (-2.924, 0.005, -1.525), (-1.324, 0.005, -1.525), (-2.924, 0.005, 1.475), (-1.324, 0.005, 1.475), (-2.924, 0.005, 0.7745), (-1.324, 0.005, 0.7745), (-2.924, -0.005001, -1.525), (-1.324, -0.005001, -1.525), (-2.924, -0.005001, 1.475), (-1.324, -0.005001, 1.475), (-2.924, -0.005001, 0.7745), (-1.324, -0.005001, 0.7745), (9.866, -0.005, 0.7745), (9.866, 0.005001, 0.7745), (-10.12, 0.005, 0.7745), (-10.12, -0.005, 0.7745)], [], [(2, 21, 13, 11), (19, 20, 3, 17), (15, 0, 20, 19), (2, 11, 17, 3), (22, 12, 8, 4), (12, 10, 11, 13), (5, 10, 12, 22), (23, 6, 14, 18), (18, 19, 17, 16), (11, 10, 16, 17), (12, 13, 19, 18), (8, 12, 18, 14), (13, 9, 15, 19), (9, 13, 21, 1), (7, 23, 18, 16), (5, 7, 16, 10)])
_uv = me_plane_011.uv_layers.new(name='UVMap')
_uv.uv.foreach_set('vector', [1.0, 0.447, 1.0, 0.412, 0.4402, 0.412, 0.4402, 0.447, 0.4402, 0.1151, 1.0, 0.1151, 1.0, 0.1501, 0.4402, 0.1501, 0.4402, 4.02e-05, 1.0, 3.934e-05, 1.0, 0.1151, 0.4402, 0.1151, 0.016, 0.2714, 0.3274, 0.2714, 0.3274, 0.2714, 0.016, 0.2714, 3.874e-05, 0.412, 0.3602, 0.412, 0.3602, 0.2969, 3.874e-05, 0.2969, 0.3602, 0.412, 0.3602, 0.447, 0.4402, 0.447, 0.4402, 0.412, 3.874e-05, 0.447, 0.3602, 0.447, 0.3602, 0.412, 3.874e-05, 0.412, 3.898e-05, 0.1151, 3.874e-05, 3.951e-05, 0.3602, 3.874e-05, 0.3602, 0.1151, 0.3602, 0.1151, 0.4402, 0.1151, 0.4402, 0.1501, 0.3602, 0.1501, 0.3274, 0.2714, 0.3719, 0.2714, 0.3719, 0.2714, 0.3274, 0.2714, 0.3719, 0.2519, 0.3274, 0.2519, 0.3274, 0.2519, 0.3719, 0.2519, 0.3719, 0.1879, 0.3719, 0.2519, 0.3719, 0.2519, 0.3719, 0.1879, 0.3274, 0.2519, 0.3274, 0.1879, 0.3274, 0.1879, 0.3274, 0.2519, 0.4402, 0.2969, 0.4402, 0.412, 1.0, 0.412, 1.0, 0.2969, 3.907e-05, 0.1501, 3.898e-05, 0.1151, 0.3602, 0.1151, 0.3602, 0.1501, 0.3422, 0.2643, 0.3422, 0.2643, 0.01728, 0.2643, 0.01728, 0.2643])
me_plane_011.materials.append(mat_hall3fwallb_material)
me_plane_011.use_remesh_preserve_volume = False
me_plane_011.use_remesh_preserve_attributes = False
me_plane_011.use_mirror_vertex_groups = False
me_plane_011.update()
me_plane_005 = bpy.data.meshes.new('Plane.005')
me_plane_005.from_pydata([(8.004, -0.005001, -1.655), (8.004, 0.005, -1.655), (8.004, 0.005, 1.345), (8.004, -0.005001, 1.345), (-7.997, 0.005002, -1.655), (-7.997, 0.005002, 1.345), (-7.997, -0.004999, -1.655), (-7.997, -0.004999, 1.345), (-0.7966, 0.005, -1.655), (0.8034, 0.005, -1.655), (-0.7966, 0.005, 1.345), (0.8034, 0.005, 1.345), (-0.7966, 0.005, 0.6454), (0.8034, 0.005, 0.6454), (-0.7966, -0.005, -1.655), (0.8034, -0.005, -1.655), (-0.7966, -0.005, 1.345), (0.8034, -0.005, 1.345), (-0.7966, -0.005, 0.6454), (0.8034, -0.005, 0.6454), (8.004, -0.005, 0.6454), (8.004, 0.005, 0.6454), (-7.997, 0.005001, 0.6454), (-7.997, -0.005, 0.6454), (11.99, -0.005063, -1.655), (11.99, 0.004938, -1.655), (11.99, 0.004938, 1.345), (11.99, -0.005063, 1.345), (11.99, -0.005062, 0.6454), (11.99, 0.004938, 0.6454)], [], [(2, 21, 13, 11), (19, 20, 3, 17), (15, 0, 20, 19), (2, 11, 17, 3), (22, 12, 8, 4), (12, 10, 11, 13), (5, 10, 12, 22), (23, 6, 14, 18), (18, 19, 17, 16), (11, 10, 16, 17), (12, 13, 19, 18), (8, 12, 18, 14), (13, 9, 15, 19), (9, 13, 21, 1), (7, 23, 18, 16), (5, 7, 16, 10), (21, 2, 26, 29), (1, 21, 29, 25), (3, 20, 28, 27), (20, 0, 24, 28), (2, 3, 27, 26)])
_uv = me_plane_005.uv_layers.new(name='UVMap')
_uv.uv.foreach_set('vector', [0.1996, 0.1501, 0.1996, 0.1151, 0.5598, 0.1151, 0.5598, 0.1501, 0.4402, 0.4102, 0.8004, 0.4101, 0.8004, 0.4452, 0.4402, 0.4452, 0.4402, 0.2951, 0.8004, 0.2951, 0.8004, 0.4101, 0.4402, 0.4102, 0.1051, 0.2774, 0.05668, 0.2774, 0.05668, 0.2774, 0.1051, 0.2774, 1.0, 0.1151, 0.6398, 0.1151, 0.6398, 3.885e-05, 1.0, 3.87e-05, 0.6398, 0.1151, 0.6398, 0.1501, 0.5598, 0.1501, 0.5598, 0.1151, 1.0, 0.1501, 0.6398, 0.1501, 0.6398, 0.1151, 1.0, 0.1151, 3.902e-05, 0.4102, 3.874e-05, 0.2951, 0.3602, 0.2951, 0.3602, 0.4102, 0.3602, 0.4102, 0.4402, 0.4102, 0.4402, 0.4452, 0.3602, 0.4452, 0.05668, 0.2774, 0.01226, 0.2774, 0.01226, 0.2774, 0.05668, 0.2774, 0.01226, 0.2579, 0.05668, 0.2579, 0.05668, 0.2579, 0.01226, 0.2579, 0.01226, 0.1941, 0.01226, 0.2579, 0.01226, 0.2579, 0.01226, 0.1941, 0.05668, 0.2579, 0.05668, 0.1941, 0.05668, 0.1941, 0.05668, 0.2579, 0.5598, 3.88e-05, 0.5598, 0.1151, 0.1996, 0.1151, 0.1996, 3.88e-05, 3.912e-05, 0.4452, 3.902e-05, 0.4102, 0.3602, 0.4102, 0.3602, 0.4452, 0.1051, 0.2774, 0.1051, 0.2774, 0.01226, 0.2774, 0.01226, 0.2774, 0.1996, 0.1151, 0.1996, 0.1501, 3.868e-05, 0.1501, 3.868e-05, 0.1151, 0.1996, 3.88e-05, 0.1996, 0.1151, 3.868e-05, 0.1151, 3.868e-05, 3.882e-05, 0.8004, 0.4452, 0.8004, 0.4101, 1.0, 0.4101, 1.0, 0.4452, 0.8004, 0.4101, 0.8004, 0.2951, 1.0, 0.2951, 1.0, 0.4101, 0.1051, 0.2774, 0.1051, 0.2774, 0.1051, 0.2774, 0.1051, 0.2774])
me_plane_005.materials.append(mat_hall3fwallc_material)
me_plane_005.use_remesh_preserve_volume = False
me_plane_005.use_remesh_preserve_attributes = False
me_plane_005.use_mirror_vertex_groups = False
me_plane_005.update()
me_plane_012 = bpy.data.meshes.new('Plane.012')
me_plane_012.from_pydata([(-9.992, 0.005016, -1.552), (-9.992, 0.005016, 1.448), (-9.992, -0.004984, -1.552), (-9.992, -0.004984, 1.448), (-1.597, 0.005015, -1.552), (1.603, 0.005015, -1.552), (-1.597, 0.005015, 1.448), (1.603, 0.005015, 1.448), (-1.597, 0.005015, 0.7482), (1.603, 0.005015, 0.7482), (-1.597, -0.004985, -1.552), (1.603, -0.004985, -1.552), (-1.597, -0.004985, 1.448), (1.603, -0.004985, 1.448), (-1.597, -0.004985, 0.7482), (1.603, -0.004985, 0.7482), (-9.992, 0.005015, 0.7482), (-9.992, -0.004985, 0.7482), (9.998, -0.005048, -1.552), (9.998, 0.004952, -1.552), (9.998, 0.004952, 1.448), (9.998, -0.005048, 1.448), (9.998, -0.005047, 0.7482), (9.998, 0.004953, 0.7482), (5.004, 0.004984, 1.448), (5.004, 0.004984, 0.7482), (5.004, 0.004984, -1.552), (5.004, -0.005016, 0.7482), (5.004, -0.005017, 1.448), (5.004, -0.005017, -1.552), (-4.996, -0.004985, 1.448), (-4.996, -0.004985, -1.552), (-4.996, 0.005016, -1.552), (-4.996, 0.005016, 1.448), (-4.996, 0.005015, 0.7482), (-4.996, -0.004985, 0.7482)], [], [(29, 18, 22, 27), (24, 20, 23, 25), (25, 23, 19, 26), (34, 8, 4, 32), (8, 6, 7, 9), (33, 6, 8, 34), (35, 31, 10, 14), (14, 15, 13, 12), (7, 6, 12, 13), (8, 9, 15, 14), (4, 8, 14, 10), (9, 5, 11, 15), (27, 22, 21, 28), (30, 35, 14, 12), (33, 30, 12, 6), (16, 0, 2, 17), (3, 1, 16, 17), (28, 21, 20, 24), (13, 28, 24, 7), (15, 27, 28, 13), (9, 25, 26, 5), (7, 24, 25, 9), (11, 29, 27, 15), (1, 3, 30, 33), (3, 17, 35, 30), (17, 2, 31, 35), (1, 33, 34, 16), (16, 34, 32, 0)])
_uv = me_plane_012.uv_layers.new(name='UVMap')
_uv.uv.foreach_set('vector', [0.79, 3.958e-05, 1.0, 3.874e-05, 1.0, 0.1151, 0.79, 0.1151, 0.79, 0.4408, 1.0, 0.4408, 1.0, 0.4058, 0.79, 0.4058, 0.79, 0.4058, 1.0, 0.4058, 1.0, 0.2907, 0.79, 0.2907, 0.21, 0.4058, 0.42, 0.4058, 0.42, 0.2907, 0.21, 0.2907, 0.42, 0.4058, 0.42, 0.4408, 0.58, 0.4408, 0.58, 0.4058, 0.21, 0.4408, 0.42, 0.4408, 0.42, 0.4058, 0.21, 0.4058, 0.21, 0.1151, 0.21, 4.423e-05, 0.42, 4.335e-05, 0.42, 0.1151, 0.42, 0.1151, 0.58, 0.1151, 0.58, 0.1501, 0.42, 0.1501, 0.2505, 0.2737, 0.1818, 0.2737, 0.1818, 0.2737, 0.2505, 0.2737, 0.1818, 0.2586, 0.2505, 0.2586, 0.2505, 0.2586, 0.1818, 0.2586, 0.1818, 0.2092, 0.1818, 0.2586, 0.1818, 0.2586, 0.1818, 0.2092, 0.2505, 0.2586, 0.2505, 0.2092, 0.2505, 0.2092, 0.2505, 0.2586, 0.79, 0.1151, 1.0, 0.1151, 1.0, 0.1501, 0.79, 0.1501, 0.21, 0.1501, 0.21, 0.1151, 0.42, 0.1151, 0.42, 0.1501, 0.09171, 0.2737, 0.09171, 0.2737, 0.1818, 0.2737, 0.1818, 0.2737, 0.001587, 0.2586, 0.001587, 0.2092, 0.001587, 0.2092, 0.001587, 0.2586, 0.001587, 0.2737, 0.001587, 0.2737, 0.001587, 0.2586, 0.001587, 0.2586, 0.3407, 0.2737, 0.4308, 0.2737, 0.4308, 0.2737, 0.3407, 0.2737, 0.2505, 0.2737, 0.3407, 0.2737, 0.3407, 0.2737, 0.2505, 0.2737, 0.58, 0.1151, 0.79, 0.1151, 0.79, 0.1501, 0.58, 0.1501, 0.58, 0.4058, 0.79, 0.4058, 0.79, 0.2907, 0.58, 0.2907, 0.58, 0.4408, 0.79, 0.4408, 0.79, 0.4058, 0.58, 0.4058, 0.58, 4.042e-05, 0.79, 3.958e-05, 0.79, 0.1151, 0.58, 0.1151, 0.001587, 0.2737, 0.001587, 0.2737, 0.09171, 0.2737, 0.09171, 0.2737, 3.94e-05, 0.1501, 3.921e-05, 0.1151, 0.21, 0.1151, 0.21, 0.1501, 3.921e-05, 0.1151, 3.874e-05, 4.511e-05, 0.21, 4.423e-05, 0.21, 0.1151, 3.875e-05, 0.4408, 0.21, 0.4408, 0.21, 0.4058, 3.884e-05, 0.4058, 3.884e-05, 0.4058, 0.21, 0.4058, 0.21, 0.2907, 3.941e-05, 0.2907])
me_plane_012.materials.append(mat_hall3fwalla_material)
me_plane_012.use_remesh_preserve_volume = False
me_plane_012.use_remesh_preserve_attributes = False
me_plane_012.use_mirror_vertex_groups = False
me_plane_012.update()

# ---- objects
ob_handrail3f = bpy.data.objects.new('Handrail3F', me_plane_000)
ob_stairs3f = bpy.data.objects.new('Stairs3F', me_plane_002)
ob_hall3fwall_b = bpy.data.objects.new('Hall3FWall_B', me_plane_011)
ob_hall3fwall_c = bpy.data.objects.new('Hall3FWall_C', me_plane_005)
ob_hall3fwall_a = bpy.data.objects.new('Hall3FWall_A', me_plane_012)

# ---- transforms, parenting, visibility, modifiers, constraints
ob_handrail3f.location = (0.0, 0.0, 0.0)
ob_handrail3f.lineart.crease_threshold = 0.0
_m = ob_handrail3f.modifiers.new('Mirror', 'MIRROR')
_m.use_clip = True
ob_stairs3f.location = (0.0, 0.0, 0.0)
ob_stairs3f.lineart.crease_threshold = 0.0
_m = ob_stairs3f.modifiers.new('Mirror', 'MIRROR')
ob_hall3fwall_b.location = (-9.995, -8.134, 4.575)
ob_hall3fwall_b.rotation_euler = (0.0, -0.0, -1.571)
ob_hall3fwall_b.lineart.crease_threshold = 0.0
ob_hall3fwall_c.location = (9.995, -5.997, 4.705)
ob_hall3fwall_c.rotation_euler = (0.0, -0.0, -1.571)
ob_hall3fwall_c.lineart.crease_threshold = 0.0
ob_hall3fwall_a.location = (0.002118, -17.99, 4.602)
ob_hall3fwall_a.lineart.crease_threshold = 0.0

# ---- collection membership
col_collection_1.objects.link(ob_handrail3f)
col_collection_1.objects.link(ob_stairs3f)
col_collection_1.objects.link(ob_hall3fwall_b)
col_collection_1.objects.link(ob_hall3fwall_c)
col_collection_1.objects.link(ob_hall3fwall_a)

# ---- scene / render settings (as saved in the file)
scene.frame_start = 1; scene.frame_end = 250; scene.frame_set(111)
scene.render.engine = 'BLENDER_EEVEE_NEXT'
scene.render.resolution_percentage = 50
scene.render.dither_intensity = 0.0
scene.cycles.use_denoising = False
scene.cycles.samples = 128
scene.cycles.sampling_pattern = 'TABULATED_SOBOL'
scene.cycles.light_sampling_threshold = 0.0
scene.cycles.use_adaptive_sampling = False
scene.cycles.use_light_tree = False
scene.cycles.blur_glossy = 0.0
scene.cycles.sample_clamp_indirect = 0.0
scene.view_settings.view_transform = 'Standard'
bpy.context.view_layer.update()

# ---- added for rendering (the .blend has no active camera and no usable light): camera, sun
cam_auto = bpy.data.cameras.new('AutoCamera')
cam_auto.lens = 50.0
cam_auto.sensor_width = 36.0
cam_auto.clip_end = 1000.0
ob_auto_camera = bpy.data.objects.new('AutoCamera', cam_auto)
scene.collection.objects.link(ob_auto_camera)
ob_auto_camera.location = (26.321, -39.5852, 25.5818)
ob_auto_camera.rotation_euler = (1.09748, -7.21219e-08, 0.694738)
scene.camera = ob_auto_camera
light_auto_sun = bpy.data.lights.new('AutoSun', 'SUN')
light_auto_sun.energy = 3.0
light_auto_sun.angle = 0.0523599
ob_auto_sun = bpy.data.objects.new('AutoSun', light_auto_sun)
scene.collection.objects.link(ob_auto_sun)
ob_auto_sun.rotation_euler = (0.872665, 0.174533, 0.523599)
bpy.context.view_layer.update()
